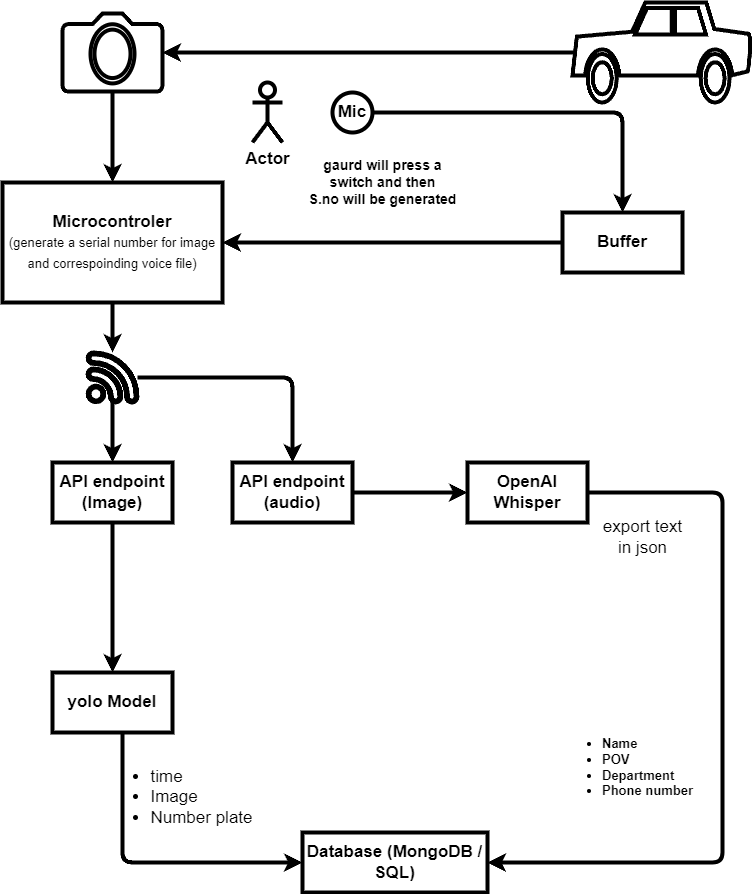

The diagram above was exported from draw.io. Its source (the exported page's mxGraphModel, read from the mxfile embedded in the PNG):
<mxGraphModel dx="1002" dy="563" grid="1" gridSize="10" guides="1" tooltips="1" connect="0" arrows="1" fold="1" page="1" pageScale="1" pageWidth="850" pageHeight="1100" background="#FFFFFF" math="0" shadow="0">
  <root>
    <mxCell id="0" />
    <mxCell id="1" parent="0" />
    <mxCell id="2" value="Database (MongoDB / SQL)" style="rounded=0;whiteSpace=wrap;html=1;fontStyle=1;fontSize=17;strokeWidth=4;fillColor=none;" parent="1" vertex="1">
      <mxGeometry x="340" y="870" width="185" height="60" as="geometry" />
    </mxCell>
    <mxCell id="8" style="edgeStyle=none;html=1;exitX=0.015;exitY=0.5;exitDx=0;exitDy=0;exitPerimeter=0;fontStyle=1;fontSize=17;fontColor=#000000;strokeWidth=4;fillColor=none;" parent="1" source="4" target="7" edge="1">
      <mxGeometry relative="1" as="geometry" />
    </mxCell>
    <mxCell id="4" value="" style="shape=mxgraph.signs.transportation.car_2;html=1;pointerEvents=1;verticalLabelPosition=bottom;verticalAlign=top;align=center;fontStyle=1;fontSize=17;strokeWidth=4;fillColor=none;" parent="1" vertex="1">
      <mxGeometry x="610" y="40" width="180" height="100" as="geometry" />
    </mxCell>
    <mxCell id="10" style="edgeStyle=none;html=1;entryX=0.5;entryY=0;entryDx=0;entryDy=0;fontStyle=1;fontSize=17;fontColor=#000000;strokeWidth=4;fillColor=none;" parent="1" source="7" target="9" edge="1">
      <mxGeometry relative="1" as="geometry" />
    </mxCell>
    <mxCell id="7" value="" style="html=1;verticalLabelPosition=bottom;align=center;labelBackgroundColor=#ffffff;verticalAlign=top;strokeWidth=4;shadow=0;dashed=0;shape=mxgraph.ios7.icons.camera;fontStyle=1;fontSize=17;fillColor=none;" parent="1" vertex="1">
      <mxGeometry x="100" y="51" width="100" height="78" as="geometry" />
    </mxCell>
    <mxCell id="41" style="edgeStyle=none;html=1;labelBackgroundColor=#FFFFFF;strokeWidth=4;fontColor=#000000;fillColor=none;" parent="1" source="9" target="18" edge="1">
      <mxGeometry relative="1" as="geometry" />
    </mxCell>
    <mxCell id="9" value="Microcontroler&lt;br&gt;&lt;span style=&quot;font-weight: normal; font-size: 13px;&quot;&gt;(generate a serial number for image and correspoinding voice file)&lt;/span&gt;" style="rounded=0;whiteSpace=wrap;html=1;fontStyle=1;fontSize=17;strokeWidth=4;fillColor=none;" parent="1" vertex="1">
      <mxGeometry x="40" y="220" width="220" height="120" as="geometry" />
    </mxCell>
    <mxCell id="11" value="Actor" style="shape=umlActor;verticalLabelPosition=bottom;verticalAlign=top;html=1;outlineConnect=0;fontStyle=1;fontSize=17;strokeWidth=4;fillColor=none;" parent="1" vertex="1">
      <mxGeometry x="290" y="120" width="30" height="60" as="geometry" />
    </mxCell>
    <mxCell id="36" style="edgeStyle=orthogonalEdgeStyle;html=1;entryX=0.5;entryY=0;entryDx=0;entryDy=0;fontSize=13;fontColor=#000000;strokeWidth=4;fillColor=none;" parent="1" source="14" target="15" edge="1">
      <mxGeometry relative="1" as="geometry" />
    </mxCell>
    <mxCell id="14" value="Mic" style="ellipse;whiteSpace=wrap;html=1;aspect=fixed;fontStyle=1;fontSize=17;strokeWidth=4;fillColor=none;" parent="1" vertex="1">
      <mxGeometry x="370" y="130" width="40" height="40" as="geometry" />
    </mxCell>
    <mxCell id="17" style="edgeStyle=none;html=1;entryX=1;entryY=0.5;entryDx=0;entryDy=0;fontStyle=1;fontSize=17;fontColor=#000000;strokeWidth=4;fillColor=none;" parent="1" source="15" target="9" edge="1">
      <mxGeometry relative="1" as="geometry" />
    </mxCell>
    <mxCell id="15" value="Buffer" style="rounded=0;whiteSpace=wrap;html=1;fontStyle=1;fontSize=17;strokeWidth=4;fillColor=none;" parent="1" vertex="1">
      <mxGeometry x="600" y="250" width="120" height="60" as="geometry" />
    </mxCell>
    <mxCell id="21" style="edgeStyle=none;html=1;fontStyle=1;fontSize=17;fontColor=#000000;strokeWidth=4;fillColor=none;" parent="1" source="18" target="20" edge="1">
      <mxGeometry relative="1" as="geometry" />
    </mxCell>
    <mxCell id="23" style="edgeStyle=orthogonalEdgeStyle;html=1;entryX=0.5;entryY=0;entryDx=0;entryDy=0;fontStyle=1;fontSize=17;fontColor=#000000;strokeWidth=4;fillColor=none;" parent="1" source="18" target="22" edge="1">
      <mxGeometry relative="1" as="geometry" />
    </mxCell>
    <mxCell id="18" value="" style="sketch=0;pointerEvents=1;shadow=0;dashed=0;html=1;aspect=fixed;labelPosition=center;verticalLabelPosition=bottom;verticalAlign=top;align=center;outlineConnect=0;shape=mxgraph.vvd.wi_fi;fontStyle=1;fontSize=17;strokeWidth=4;fillColor=none;" parent="1" vertex="1">
      <mxGeometry x="125" y="390" width="50" height="50" as="geometry" />
    </mxCell>
    <mxCell id="25" style="edgeStyle=orthogonalEdgeStyle;html=1;entryX=0.5;entryY=0;entryDx=0;entryDy=0;fontStyle=1;fontSize=17;fontColor=#000000;strokeWidth=4;fillColor=none;" parent="1" source="20" target="24" edge="1">
      <mxGeometry relative="1" as="geometry" />
    </mxCell>
    <mxCell id="20" value="API endpoint&lt;br style=&quot;font-size: 17px;&quot;&gt;(Image)" style="rounded=0;whiteSpace=wrap;html=1;fontStyle=1;fontSize=17;strokeWidth=4;fillColor=none;" parent="1" vertex="1">
      <mxGeometry x="90" y="500" width="120" height="60" as="geometry" />
    </mxCell>
    <mxCell id="28" style="edgeStyle=orthogonalEdgeStyle;html=1;entryX=0;entryY=0.5;entryDx=0;entryDy=0;fontStyle=1;fontSize=17;fontColor=#000000;strokeWidth=4;fillColor=none;" parent="1" source="22" target="27" edge="1">
      <mxGeometry relative="1" as="geometry" />
    </mxCell>
    <mxCell id="22" value="API endpoint&lt;br style=&quot;font-size: 17px;&quot;&gt;(audio)" style="rounded=0;whiteSpace=wrap;html=1;fontStyle=1;fontSize=17;strokeWidth=4;fillColor=none;" parent="1" vertex="1">
      <mxGeometry x="270" y="500" width="120" height="60" as="geometry" />
    </mxCell>
    <mxCell id="32" style="edgeStyle=orthogonalEdgeStyle;html=1;entryX=0;entryY=0.5;entryDx=0;entryDy=0;fontStyle=1;fontSize=17;fontColor=#000000;strokeWidth=4;fillColor=none;" parent="1" source="24" target="2" edge="1">
      <mxGeometry relative="1" as="geometry">
        <Array as="points">
          <mxPoint x="160" y="900" />
        </Array>
      </mxGeometry>
    </mxCell>
    <mxCell id="24" value="yolo Model" style="rounded=0;whiteSpace=wrap;html=1;fontStyle=1;fontSize=17;strokeWidth=4;fillColor=none;" parent="1" vertex="1">
      <mxGeometry x="90" y="710" width="120" height="60" as="geometry" />
    </mxCell>
    <mxCell id="31" style="edgeStyle=orthogonalEdgeStyle;html=1;entryX=1;entryY=0.5;entryDx=0;entryDy=0;fontStyle=1;fontSize=17;fontColor=#000000;strokeWidth=4;fillColor=none;" parent="1" source="27" target="2" edge="1">
      <mxGeometry relative="1" as="geometry">
        <Array as="points">
          <mxPoint x="760" y="530" />
          <mxPoint x="760" y="900" />
        </Array>
      </mxGeometry>
    </mxCell>
    <mxCell id="27" value="OpenAI Whisper" style="rounded=0;whiteSpace=wrap;html=1;fontStyle=1;fontSize=17;strokeWidth=4;fillColor=none;" parent="1" vertex="1">
      <mxGeometry x="505" y="500" width="120" height="60" as="geometry" />
    </mxCell>
    <mxCell id="30" value="&lt;span style=&quot;font-weight: normal;&quot;&gt;export text &lt;br style=&quot;font-size: 17px;&quot;&gt;in json&lt;/span&gt;" style="text;html=1;align=center;verticalAlign=middle;resizable=0;points=[];autosize=1;fontStyle=1;fontSize=17;strokeWidth=4;fillColor=none;" parent="1" vertex="1">
      <mxGeometry x="630" y="550" width="100" height="50" as="geometry" />
    </mxCell>
    <mxCell id="34" value="&lt;div style=&quot;text-align: left;&quot;&gt;&lt;ul&gt;&lt;li&gt;&lt;span style=&quot;background-color: initial;&quot;&gt;time&lt;/span&gt;&lt;/li&gt;&lt;li&gt;&lt;span style=&quot;background-color: initial;&quot;&gt;Image&amp;nbsp;&lt;/span&gt;&lt;/li&gt;&lt;li&gt;&lt;span style=&quot;background-color: initial;&quot;&gt;Number plate&lt;/span&gt;&lt;/li&gt;&lt;/ul&gt;&lt;/div&gt;" style="text;html=1;align=center;verticalAlign=middle;resizable=0;points=[];autosize=1;fontSize=17;strokeWidth=4;fillColor=none;" parent="1" vertex="1">
      <mxGeometry x="134" y="770" width="170" height="130" as="geometry" />
    </mxCell>
    <mxCell id="35" value="&lt;div style=&quot;text-align: left;&quot;&gt;&lt;ul&gt;&lt;li&gt;&lt;b style=&quot;background-color: initial;&quot;&gt;Name&lt;/b&gt;&lt;/li&gt;&lt;li&gt;&lt;b style=&quot;background-color: initial;&quot;&gt;POV&lt;/b&gt;&lt;br&gt;&lt;/li&gt;&lt;li&gt;&lt;span style=&quot;background-color: initial;&quot;&gt;&lt;b&gt;Department&lt;/b&gt;&lt;/span&gt;&lt;/li&gt;&lt;li&gt;&lt;span style=&quot;background-color: initial;&quot;&gt;&lt;b&gt;Phone number&lt;/b&gt;&lt;/span&gt;&lt;/li&gt;&lt;/ul&gt;&lt;/div&gt;" style="text;html=1;align=center;verticalAlign=middle;resizable=0;points=[];autosize=1;fontSize=13;strokeWidth=4;fillColor=none;" parent="1" vertex="1">
      <mxGeometry x="590" y="740" width="150" height="130" as="geometry" />
    </mxCell>
    <mxCell id="37" value="&lt;font style=&quot;font-size: 14px;&quot;&gt;&lt;b&gt;gaurd will press a &lt;br&gt;switch and then &lt;br&gt;S.no will be generated&lt;/b&gt;&lt;/font&gt;" style="text;html=1;align=center;verticalAlign=middle;resizable=0;points=[];autosize=1;fontSize=13;strokeWidth=4;fillColor=none;" parent="1" vertex="1">
      <mxGeometry x="335" y="190" width="170" height="60" as="geometry" />
    </mxCell>
  </root>
</mxGraphModel>